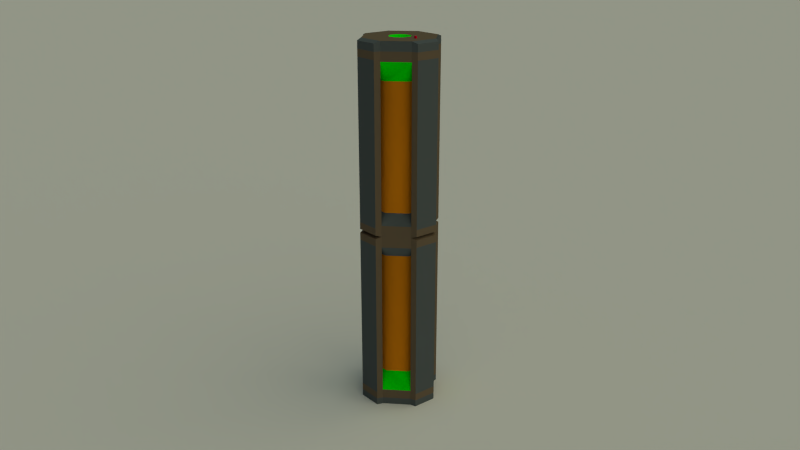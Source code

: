 # Source: energieZelle.blend  (saved by Blender 2.66.1; exported with 4.5.12 LTS)
import bpy
from mathutils import Matrix  # noqa: F401  (used for matrix-valued properties, if any)

bpy.ops.wm.read_factory_settings(use_empty=True)
scene = bpy.context.scene
scene.name = 'Scene'

# ---- collections
col_collection_1 = bpy.data.collections.new('Collection 1'); scene.collection.children.link(col_collection_1)
col_collection_10 = bpy.data.collections.new('Collection 10'); scene.collection.children.link(col_collection_10)
col_collection_10.hide_render = True
col_collection_10.hide_viewport = True

# ---- materials (node trees are filled in below, after node groups)
mat_material = bpy.data.materials.new('Material')
mat_material.alpha_threshold = 0.0
mat_material.use_transparent_shadow = False
mat_material.roughness = 0.5
mat_material.line_color = (0.0, 0.0, 0.0, 1.0)
mat_material_001 = bpy.data.materials.new('Material.001')
mat_material_001.alpha_threshold = 0.0
mat_material_001.use_transparent_shadow = False
mat_material_001.diffuse_color = (0.1046, 0.1301, 0.1441, 1.0)
mat_material_001.roughness = 0.5
mat_material_001.line_color = (0.0, 0.0, 0.0, 1.0)
mat_material_002 = bpy.data.materials.new('Material.002')
mat_material_002.alpha_threshold = 0.0
mat_material_002.use_transparent_shadow = False
mat_material_002.diffuse_color = (0.7874, 0.2627, 0.00703, 1.0)
mat_material_002.roughness = 0.5
mat_material_002.specular_intensity = 0.5034
mat_material_002.line_color = (0.0, 0.0, 0.0, 1.0)
mat_material_003 = bpy.data.materials.new('Material.003')
mat_material_003.alpha_threshold = 0.0
mat_material_003.use_transparent_shadow = False
mat_material_003.diffuse_color = (0.1746, 0.1356, 0.09306, 1.0)
mat_material_003.roughness = 0.5
mat_material_003.line_color = (0.0, 0.0, 0.0, 1.0)
mat_material_004 = bpy.data.materials.new('Material.004')
mat_material_004.alpha_threshold = 0.0
mat_material_004.use_transparent_shadow = False
mat_material_004.diffuse_color = (0.0, 1.0, 0.0, 1.0)
mat_material_004.roughness = 0.5
mat_material_004.line_color = (0.0, 0.0, 0.0, 1.0)
mat_material_005 = bpy.data.materials.new('Material.005')
mat_material_005.alpha_threshold = 0.0
mat_material_005.use_transparent_shadow = False
mat_material_005.diffuse_color = (1.0, 0.0, 0.05444, 1.0)
mat_material_005.roughness = 0.5
mat_material_005.line_color = (0.0, 0.0, 0.0, 1.0)

# ---- material node trees

# ---- world
world_world = bpy.data.worlds.new('World'); scene.world = world_world
world_world.color = (0.05088, 0.05088, 0.05088)
world_world.use_sun_shadow = False
world_world.sun_shadow_jitter_overblur = 0.0
world_world.cycles.sampling_method = 'MANUAL'
world_world.cycles.sample_map_resolution = 256

# ---- cameras
cam_camera = bpy.data.cameras.new('Camera')
cam_camera.clip_end = 100.0
cam_camera.lens = 35.0
cam_camera.sensor_width = 32.0
cam_camera.sensor_height = 18.0
cam_camera.ortho_scale = 7.314
cam_camera.dof.focus_distance = 0.0
cam_camera.dof.aperture_fstop = 128.0

# ---- lights
light_hemi = bpy.data.lights.new('Hemi', 'SUN')
light_hemi.color = (0.5592, 0.9745, 1.0)
light_hemi.transmission_factor = 0.0
light_hemi.angle = 0.1993
light_hemi.energy = 0.3
light_hemi.shadow_buffer_clip_start = 0.5
light_hemi.shadow_soft_size = 0.1
light_hemi.shadow_cascade_max_distance = 1000.0
light_hemi.cycles.use_multiple_importance_sampling = False
light_lamp = bpy.data.lights.new('Lamp', 'SUN')
light_lamp.color = (1.0, 0.9076, 0.5945)
light_lamp.transmission_factor = 0.0
light_lamp.cutoff_distance = 30.0
light_lamp.angle = 1.571
light_lamp.energy = 1.0
light_lamp.shadow_buffer_clip_start = 1.001
light_lamp.shadow_soft_size = 1.0
light_lamp.shadow_cascade_max_distance = 1000.0
light_lamp.cycles.use_multiple_importance_sampling = False

# ---- meshes
me_plane = bpy.data.meshes.new('Plane')
me_plane.from_pydata([(10.0, -10.0, 0.0), (-10.0, -10.0, 0.0), (10.0, 10.0, 0.0), (-10.0, 10.0, 0.0)], [], [(1, 0, 2, 3)])
me_plane.materials.append(mat_material)
me_plane.use_remesh_preserve_volume = False
me_plane.use_remesh_preserve_attributes = False
me_plane.use_mirror_vertex_groups = False
me_plane.update()
me_energyan = bpy.data.meshes.new('energyAn')
me_energyan.from_pydata([(0.02526, 0.06098, -0.33), (0.06098, 0.02526, -0.33), (-0.007577, 0.01829, -0.33), (0.02526, -0.06098, -0.33), (-0.02526, -0.06098, -0.33), (-0.01829, 0.007577, -0.33), (-0.01829, -0.007577, -0.33), (0.01829, -0.007577, -0.33), (0.0202, 0.04876, -0.264), (0.02526, 0.06098, 0.0), (0.06098, 0.02526, 0.0), (0.04876, 0.0202, -0.264), (0.06098, -0.02526, 0.0), (0.04876, -0.0202, -0.264), (0.02526, -0.06098, 0.0), (0.0202, -0.04876, -0.264), (-0.02526, -0.06098, 0.0), (-0.0202, -0.04876, -0.264), (-0.06098, -0.02526, 0.0), (-0.04876, -0.0202, -0.264), (-0.06098, 0.02526, 0.0), (-0.04876, 0.0202, -0.264), (-0.02526, 0.06098, 0.0), (-0.0202, 0.04876, -0.264), (-0.0202, 0.04876, -0.03918), (-0.04876, 0.0202, -0.03918), (-0.04876, -0.0202, -0.03918), (-0.0202, -0.04876, -0.03918), (0.0202, -0.04876, -0.03918), (0.04876, -0.0202, -0.03918), (0.04876, 0.0202, -0.03918), (0.0202, 0.04876, -0.03918), (0.06098, 0.02526, -0.01959), (0.06098, -0.02526, -0.01959), (0.02526, -0.06098, -0.01959), (-0.02526, -0.06098, -0.01959), (-0.06098, -0.02526, -0.01959), (-0.06098, 0.02526, -0.01959), (-0.02526, 0.06098, -0.01959), (0.02526, 0.06098, -0.01959), (0.02526, 0.06098, -0.297), (-0.02526, 0.06098, -0.297), (-0.06098, 0.02526, -0.297), (-0.06098, -0.02526, -0.297), (0.0713, 0.02181, -0.01615), (0.0713, 0.02181, -0.003446), (0.0713, -0.02181, -0.003446), (0.0713, -0.02181, -0.01615), (-0.02181, 0.0713, -0.01615), (-0.02181, 0.0713, -0.003446), (0.02181, 0.0713, -0.003446), (0.02181, 0.0713, -0.01615), (-0.02526, -0.06098, -0.297), (0.02526, -0.06098, -0.297), (0.06098, -0.02526, -0.297), (0.06098, 0.02526, -0.297), (-0.02181, 0.0713, -0.3266), (-0.02181, 0.0713, -0.3004), (0.02181, 0.0713, -0.3004), (0.02181, 0.0713, -0.3266), (0.0713, -0.02181, -0.3266), (0.0713, -0.02181, -0.3004), (0.0713, 0.02181, -0.3004), (0.0713, 0.02181, -0.3266), (-0.02181, -0.0713, -0.01615), (-0.02181, -0.0713, -0.003446), (0.02181, -0.0713, -0.003446), (0.02181, -0.0713, -0.01615), (-0.0713, -0.02181, -0.01615), (-0.0713, -0.02181, -0.003446), (-0.0713, 0.02181, -0.003446), (-0.0713, 0.02181, -0.01615), (-0.02181, -0.0713, -0.3266), (-0.02181, -0.0713, -0.3004), (0.02181, -0.0713, -0.3004), (0.02181, -0.0713, -0.3266), (-0.0713, 0.02181, -0.3266), (-0.0713, 0.02181, -0.3004), (-0.0713, -0.02181, -0.3004), (-0.0713, -0.02181, -0.3266), (0.06098, 0.02526, -0.3135), (0.06098, -0.02526, -0.3135), (0.02526, -0.06098, -0.3135), (-0.02526, -0.06098, -0.3135), (-0.06098, -0.02526, -0.3135), (-0.06098, 0.02526, -0.3135), (-0.02526, 0.06098, -0.3135), (0.02526, 0.06098, -0.3135), (-0.02181, 0.0713, -0.3135), (0.02181, 0.0713, -0.3135), (-0.0713, -0.02181, -0.3135), (-0.0713, 0.02181, -0.3135), (0.02181, -0.0713, -0.3135), (-0.02181, -0.0713, -0.3135), (0.0713, 0.02181, -0.3135), (0.0713, -0.02181, -0.3135), (-0.007577, -0.01829, -0.33), (0.007577, -0.01829, -0.33), (0.06098, -0.02526, -0.33), (0.01829, 0.007577, -0.33), (0.007577, 0.01829, -0.33), (-0.06098, -0.02526, -0.33), (-0.06098, 0.02526, -0.33), (-0.02526, 0.06098, -0.33), (-0.007577, 0.01829, -0.3212), (-0.01829, 0.007577, -0.3212), (-0.01829, -0.007577, -0.3212), (0.01829, -0.007577, -0.3212), (-0.007577, -0.01829, -0.3212), (0.007577, -0.01829, -0.3212), (0.01829, 0.007577, -0.3212), (0.007577, 0.01829, -0.3212), (-1.229e-08, 4.424e-09, -0.3212), (0.04156, 0.001478, -0.33), (0.03771, -0.001478, -0.33), (0.04156, -0.001478, -0.33), (0.03771, 0.001478, -0.33), (0.04156, 0.001478, -0.3339), (0.03771, -0.001478, -0.3339), (0.04156, -0.001478, -0.3339), (0.03771, 0.001478, -0.3339)], [], [(40, 8, 11, 55), (39, 9, 10, 32), (55, 11, 13, 54), (54, 13, 15, 53), (33, 12, 14, 34), (53, 15, 17, 52), (52, 17, 19, 43), (35, 16, 18, 36), (43, 19, 21, 42), (42, 21, 23, 41), (37, 20, 22, 38), (41, 23, 8, 40), (11, 30, 29, 13), (23, 24, 31, 8), (21, 25, 24, 23), (17, 27, 26, 19), (15, 28, 27, 17), (8, 31, 30, 11), (13, 29, 28, 15), (19, 26, 25, 21), (31, 39, 32, 30), (30, 32, 33, 29), (29, 33, 34, 28), (28, 34, 35, 27), (27, 35, 36, 26), (26, 36, 37, 25), (25, 37, 38, 24), (24, 38, 39, 31), (85, 42, 41, 86), (87, 40, 55, 80), (81, 54, 53, 82), (83, 52, 43, 84), (44, 45, 46, 47), (10, 45, 44, 32), (12, 46, 45, 10), (33, 47, 46, 12), (33, 54, 61, 47), (67, 66, 65, 64), (14, 66, 67, 34), (16, 65, 66, 14), (35, 64, 65, 16), (35, 52, 73, 64), (68, 69, 70, 71), (18, 69, 68, 36), (20, 70, 69, 18), (37, 71, 70, 20), (48, 49, 50, 51), (22, 49, 48, 38), (9, 50, 49, 22), (39, 51, 50, 9), (39, 40, 58, 51), (48, 57, 41, 38), (51, 58, 57, 48), (68, 78, 43, 36), (71, 77, 78, 68), (37, 42, 77, 71), (36, 43, 42, 37), (88, 57, 58, 89), (38, 41, 40, 39), (87, 89, 58, 40), (90, 78, 77, 91), (99, 7, 107, 110), (85, 91, 77, 42), (2, 100, 111, 104), (92, 74, 73, 93), (82, 92, 75, 3), (34, 53, 52, 35), (83, 93, 73, 52), (3, 75, 72, 4), (94, 62, 61, 95), (80, 94, 63, 1), (32, 55, 54, 33), (81, 95, 61, 54), (100, 99, 110, 111), (47, 61, 62, 44), (44, 62, 55, 32), (64, 73, 74, 67), (67, 74, 53, 34), (5, 2, 104, 105), (0, 87, 80, 1), (96, 6, 106, 108), (6, 5, 105, 106), (56, 88, 89, 59), (41, 57, 88, 86), (0, 59, 89, 87), (79, 90, 91, 76), (43, 78, 90, 84), (7, 97, 109, 107), (75, 92, 93, 72), (53, 74, 92, 82), (4, 72, 93, 83), (63, 94, 95, 60), (55, 62, 94, 80), (97, 96, 108, 109), (3, 4, 96, 97), (98, 3, 97, 7), (0, 1, 99, 100), (101, 102, 5, 6), (102, 103, 2, 5), (103, 0, 100, 2), (4, 101, 6, 96), (99, 1, 113, 116), (86, 88, 56, 103), (103, 56, 59, 0), (84, 90, 79, 101), (101, 79, 76, 102), (1, 63, 60, 98), (102, 85, 86, 103), (98, 81, 82, 3), (4, 83, 84, 101), (102, 76, 91, 85), (98, 60, 95, 81), (110, 107, 112), (109, 108, 112), (111, 110, 112), (105, 104, 112), (104, 111, 112), (106, 105, 112), (108, 106, 112), (107, 109, 112), (1, 98, 115, 113), (98, 7, 114, 115), (7, 99, 116, 114), (115, 114, 118, 119), (118, 120, 117, 119), (114, 116, 120, 118), (113, 115, 119, 117), (116, 113, 117, 120)])
me_energyan.polygons.foreach_set('use_smooth', [1, 0, 1, 1, 0, 1, 1, 0, 1, 1, 0, 1, 1, 1, 1, 1, 1, 1, 1, 1, 1, 1, 1, 1, 1, 1, 1, 1, 0, 0, 0, 0, 0, 0, 0, 0, 0, 0, 0, 0, 0, 0, 0, 0, 0, 0, 0, 0, 0, 0, 0, 0, 0, 0, 0, 0, 0, 0, 0, 0, 0, 1, 0, 1, 0, 0, 0, 0, 0, 0, 0, 0, 0, 1, 0, 0, 0, 0, 1, 0, 1, 1, 0, 0, 0, 0, 0, 1, 0, 0, 0, 0, 0, 1, 0, 0, 0, 0, 0, 0, 0, 0, 0, 0, 0, 0, 0, 0, 0, 0, 0, 0, 1, 1, 1, 1, 1, 1, 1, 1, 0, 0, 0, 0, 0, 0, 0, 0])
me_energyan.polygons.foreach_set('material_index', [3, 2, 3, 3, 2, 3, 3, 2, 3, 3, 2, 3, 1, 1, 1, 1, 1, 1, 1, 1, 0, 0, 0, 0, 0, 0, 0, 0, 2, 2, 2, 2, 2, 2, 2, 2, 2, 2, 2, 2, 2, 2, 2, 2, 2, 2, 2, 2, 2, 2, 2, 2, 0, 2, 0, 2, 0, 2, 0, 2, 2, 3, 2, 3, 2, 0, 0, 2, 0, 2, 0, 0, 2, 3, 0, 2, 0, 2, 3, 0, 3, 3, 0, 2, 0, 0, 2, 3, 0, 2, 0, 0, 2, 3, 2, 2, 2, 2, 2, 2, 2, 2, 0, 0, 0, 0, 0, 0, 0, 0, 0, 0, 1, 1, 1, 1, 1, 1, 1, 1, 2, 2, 2, 4, 4, 4, 4, 4])
me_energyan.materials.append(mat_material_001)
me_energyan.materials.append(mat_material_002)
me_energyan.materials.append(mat_material_003)
me_energyan.materials.append(mat_material_004)
me_energyan.materials.append(mat_material_005)
me_energyan.use_remesh_preserve_volume = False
me_energyan.use_remesh_preserve_attributes = False
me_energyan.use_mirror_vertex_groups = False
me_energyan.update()
me_energyaus = bpy.data.meshes.new('energyAus')
me_energyaus.from_pydata([(0.02526, 0.06098, -0.33), (0.06098, 0.02526, -0.33), (-0.007577, 0.01829, -0.33), (0.02526, -0.06098, -0.33), (-0.02526, -0.06098, -0.33), (-0.01829, 0.007577, -0.33), (-0.01829, -0.007577, -0.33), (0.01829, -0.007577, -0.33), (0.0202, 0.04876, -0.264), (0.02526, 0.06098, 0.0), (0.06098, 0.02526, 0.0), (0.04876, 0.0202, -0.264), (0.06098, -0.02526, 0.0), (0.04876, -0.0202, -0.264), (0.02526, -0.06098, 0.0), (0.0202, -0.04876, -0.264), (-0.02526, -0.06098, 0.0), (-0.0202, -0.04876, -0.264), (-0.06098, -0.02526, 0.0), (-0.04876, -0.0202, -0.264), (-0.06098, 0.02526, 0.0), (-0.04876, 0.0202, -0.264), (-0.02526, 0.06098, 0.0), (-0.0202, 0.04876, -0.264), (-0.0202, 0.04876, -0.03918), (-0.04876, 0.0202, -0.03918), (-0.04876, -0.0202, -0.03918), (-0.0202, -0.04876, -0.03918), (0.0202, -0.04876, -0.03918), (0.04876, -0.0202, -0.03918), (0.04876, 0.0202, -0.03918), (0.0202, 0.04876, -0.03918), (0.06098, 0.02526, -0.01959), (0.06098, -0.02526, -0.01959), (0.02526, -0.06098, -0.01959), (-0.02526, -0.06098, -0.01959), (-0.06098, -0.02526, -0.01959), (-0.06098, 0.02526, -0.01959), (-0.02526, 0.06098, -0.01959), (0.02526, 0.06098, -0.01959), (0.02526, 0.06098, -0.297), (-0.02526, 0.06098, -0.297), (-0.06098, 0.02526, -0.297), (-0.06098, -0.02526, -0.297), (0.0713, 0.02181, -0.01615), (0.0713, 0.02181, -0.003446), (0.0713, -0.02181, -0.003446), (0.0713, -0.02181, -0.01615), (-0.02181, 0.0713, -0.01615), (-0.02181, 0.0713, -0.003446), (0.02181, 0.0713, -0.003446), (0.02181, 0.0713, -0.01615), (-0.02526, -0.06098, -0.297), (0.02526, -0.06098, -0.297), (0.06098, -0.02526, -0.297), (0.06098, 0.02526, -0.297), (-0.02181, 0.0713, -0.3266), (-0.02181, 0.0713, -0.3004), (0.02181, 0.0713, -0.3004), (0.02181, 0.0713, -0.3266), (0.0713, -0.02181, -0.3266), (0.0713, -0.02181, -0.3004), (0.0713, 0.02181, -0.3004), (0.0713, 0.02181, -0.3266), (-0.02181, -0.0713, -0.01615), (-0.02181, -0.0713, -0.003446), (0.02181, -0.0713, -0.003446), (0.02181, -0.0713, -0.01615), (-0.0713, -0.02181, -0.01615), (-0.0713, -0.02181, -0.003446), (-0.0713, 0.02181, -0.003446), (-0.0713, 0.02181, -0.01615), (-0.02181, -0.0713, -0.3266), (-0.02181, -0.0713, -0.3004), (0.02181, -0.0713, -0.3004), (0.02181, -0.0713, -0.3266), (-0.0713, 0.02181, -0.3266), (-0.0713, 0.02181, -0.3004), (-0.0713, -0.02181, -0.3004), (-0.0713, -0.02181, -0.3266), (0.06098, 0.02526, -0.3135), (0.06098, -0.02526, -0.3135), (0.02526, -0.06098, -0.3135), (-0.02526, -0.06098, -0.3135), (-0.06098, -0.02526, -0.3135), (-0.06098, 0.02526, -0.3135), (-0.02526, 0.06098, -0.3135), (0.02526, 0.06098, -0.3135), (-0.02181, 0.0713, -0.3135), (0.02181, 0.0713, -0.3135), (-0.0713, -0.02181, -0.3135), (-0.0713, 0.02181, -0.3135), (0.02181, -0.0713, -0.3135), (-0.02181, -0.0713, -0.3135), (0.0713, 0.02181, -0.3135), (0.0713, -0.02181, -0.3135), (-0.007577, -0.01829, -0.33), (0.007577, -0.01829, -0.33), (0.06098, -0.02526, -0.33), (0.01829, 0.007577, -0.33), (0.007577, 0.01829, -0.33), (-0.06098, -0.02526, -0.33), (-0.06098, 0.02526, -0.33), (-0.02526, 0.06098, -0.33), (-0.007577, 0.01829, -0.3212), (-0.01829, 0.007577, -0.3212), (-0.01829, -0.007577, -0.3212), (0.01829, -0.007577, -0.3212), (-0.007577, -0.01829, -0.3212), (0.007577, -0.01829, -0.3212), (0.01829, 0.007577, -0.3212), (0.007577, 0.01829, -0.3212), (-1.229e-08, 4.424e-09, -0.3212), (0.04156, 0.001478, -0.33), (0.03771, -0.001478, -0.33), (0.04156, -0.001478, -0.33), (0.03771, 0.001478, -0.33), (0.04156, 0.001478, -0.3339), (0.03771, -0.001478, -0.3339), (0.04156, -0.001478, -0.3339), (0.03771, 0.001478, -0.3339)], [], [(40, 8, 11, 55), (39, 9, 10, 32), (55, 11, 13, 54), (54, 13, 15, 53), (33, 12, 14, 34), (53, 15, 17, 52), (52, 17, 19, 43), (35, 16, 18, 36), (43, 19, 21, 42), (42, 21, 23, 41), (37, 20, 22, 38), (41, 23, 8, 40), (11, 30, 29, 13), (23, 24, 31, 8), (21, 25, 24, 23), (17, 27, 26, 19), (15, 28, 27, 17), (8, 31, 30, 11), (13, 29, 28, 15), (19, 26, 25, 21), (31, 39, 32, 30), (30, 32, 33, 29), (29, 33, 34, 28), (28, 34, 35, 27), (27, 35, 36, 26), (26, 36, 37, 25), (25, 37, 38, 24), (24, 38, 39, 31), (85, 42, 41, 86), (87, 40, 55, 80), (81, 54, 53, 82), (83, 52, 43, 84), (44, 45, 46, 47), (10, 45, 44, 32), (12, 46, 45, 10), (33, 47, 46, 12), (33, 54, 61, 47), (67, 66, 65, 64), (14, 66, 67, 34), (16, 65, 66, 14), (35, 64, 65, 16), (35, 52, 73, 64), (68, 69, 70, 71), (18, 69, 68, 36), (20, 70, 69, 18), (37, 71, 70, 20), (48, 49, 50, 51), (22, 49, 48, 38), (9, 50, 49, 22), (39, 51, 50, 9), (39, 40, 58, 51), (48, 57, 41, 38), (51, 58, 57, 48), (68, 78, 43, 36), (71, 77, 78, 68), (37, 42, 77, 71), (36, 43, 42, 37), (88, 57, 58, 89), (38, 41, 40, 39), (87, 89, 58, 40), (90, 78, 77, 91), (99, 7, 107, 110), (85, 91, 77, 42), (2, 100, 111, 104), (92, 74, 73, 93), (82, 92, 75, 3), (34, 53, 52, 35), (83, 93, 73, 52), (3, 75, 72, 4), (94, 62, 61, 95), (80, 94, 63, 1), (32, 55, 54, 33), (81, 95, 61, 54), (100, 99, 110, 111), (47, 61, 62, 44), (44, 62, 55, 32), (64, 73, 74, 67), (67, 74, 53, 34), (5, 2, 104, 105), (0, 87, 80, 1), (96, 6, 106, 108), (6, 5, 105, 106), (56, 88, 89, 59), (41, 57, 88, 86), (0, 59, 89, 87), (79, 90, 91, 76), (43, 78, 90, 84), (7, 97, 109, 107), (75, 92, 93, 72), (53, 74, 92, 82), (4, 72, 93, 83), (63, 94, 95, 60), (55, 62, 94, 80), (97, 96, 108, 109), (3, 4, 96, 97), (98, 3, 97, 7), (0, 1, 99, 100), (101, 102, 5, 6), (102, 103, 2, 5), (103, 0, 100, 2), (4, 101, 6, 96), (99, 1, 113, 116), (86, 88, 56, 103), (103, 56, 59, 0), (84, 90, 79, 101), (101, 79, 76, 102), (1, 63, 60, 98), (102, 85, 86, 103), (98, 81, 82, 3), (4, 83, 84, 101), (102, 76, 91, 85), (98, 60, 95, 81), (110, 107, 112), (109, 108, 112), (111, 110, 112), (105, 104, 112), (104, 111, 112), (106, 105, 112), (108, 106, 112), (107, 109, 112), (1, 98, 115, 113), (98, 7, 114, 115), (7, 99, 116, 114), (115, 114, 118, 119), (118, 120, 117, 119), (114, 116, 120, 118), (113, 115, 119, 117), (116, 113, 117, 120)])
me_energyaus.polygons.foreach_set('use_smooth', [1, 0, 1, 1, 0, 1, 1, 0, 1, 1, 0, 1, 1, 1, 1, 1, 1, 1, 1, 1, 1, 1, 1, 1, 1, 1, 1, 1, 0, 0, 0, 0, 0, 0, 0, 0, 0, 0, 0, 0, 0, 0, 0, 0, 0, 0, 0, 0, 0, 0, 0, 0, 0, 0, 0, 0, 0, 0, 0, 0, 0, 1, 0, 1, 0, 0, 0, 0, 0, 0, 0, 0, 0, 1, 0, 0, 0, 0, 1, 0, 1, 1, 0, 0, 0, 0, 0, 1, 0, 0, 0, 0, 0, 1, 0, 0, 0, 0, 0, 0, 0, 0, 0, 0, 0, 0, 0, 0, 0, 0, 0, 0, 1, 1, 1, 1, 1, 1, 1, 1, 0, 0, 0, 0, 0, 0, 0, 0])
me_energyaus.polygons.foreach_set('material_index', [3, 2, 3, 3, 2, 3, 3, 2, 3, 3, 2, 3, 2, 2, 2, 2, 2, 2, 2, 2, 0, 0, 0, 0, 0, 0, 0, 0, 2, 2, 2, 2, 2, 2, 2, 2, 2, 2, 2, 2, 2, 2, 2, 2, 2, 2, 2, 2, 2, 2, 2, 2, 0, 2, 0, 2, 0, 2, 0, 2, 2, 3, 2, 3, 2, 0, 0, 2, 0, 2, 0, 0, 2, 3, 0, 2, 0, 2, 3, 0, 3, 3, 0, 2, 0, 0, 2, 3, 0, 2, 0, 0, 2, 3, 2, 2, 2, 2, 2, 2, 2, 2, 0, 0, 0, 0, 0, 0, 0, 0, 0, 0, 2, 2, 2, 2, 2, 2, 2, 2, 2, 2, 2, 4, 4, 4, 4, 4])
me_energyaus.materials.append(mat_material_001)
me_energyaus.materials.append(mat_material_002)
me_energyaus.materials.append(mat_material_003)
me_energyaus.materials.append(mat_material_004)
me_energyaus.materials.append(mat_material_005)
me_energyaus.use_remesh_preserve_volume = False
me_energyaus.use_remesh_preserve_attributes = False
me_energyaus.use_mirror_vertex_groups = False
me_energyaus.update()

# ---- objects
ob_plane = bpy.data.objects.new('Plane', me_plane)
ob_hemi = bpy.data.objects.new('Hemi', light_hemi)
ob_energycell = bpy.data.objects.new('energyCell', me_energyan)
ob_lamp = bpy.data.objects.new('Lamp', light_lamp)
ob_camera = bpy.data.objects.new('Camera', cam_camera)
ob_energycell_001 = bpy.data.objects.new('energyCell.001', me_energyaus)

# ---- transforms, parenting, visibility, modifiers, constraints
ob_plane.location = (0.0, 0.0, -0.3259)
ob_plane.lineart.crease_threshold = 0.0
ob_hemi.location = (4.076, 1.005, 5.904)
ob_hemi.lineart.crease_threshold = 0.0
ob_energycell.location = (0.0, 0.0, 0.0)
ob_energycell.lineart.crease_threshold = 0.0
_m = ob_energycell.modifiers.new('Mirror', 'MIRROR')
_m.use_axis = (False, False, True)
_m.use_clip = True
ob_lamp.location = (4.076, 1.005, 5.904)
ob_lamp.rotation_euler = (0.6503, 0.05522, 1.866)
ob_lamp.lock_rotations_4d = False
ob_lamp.empty_display_type = 'ARROWS'
ob_lamp.color = (0.0, 0.0, 0.0, 0.0)
ob_lamp.lineart.crease_threshold = 0.0
ob_camera.location = (1.124, -0.9187, 0.5298)
ob_camera.rotation_euler = (1.221, 3.429e-06, 0.8855)
ob_camera.scale = (1.0, 1.0, 1.0)
ob_camera.lock_rotations_4d = False
ob_camera.empty_display_type = 'ARROWS'
ob_camera.color = (0.0, 0.0, 0.0, 0.0)
ob_camera.display_type = 'WIRE'
ob_camera.lineart.crease_threshold = 0.0
ob_energycell_001.location = (0.0, 0.0, 0.0)
ob_energycell_001.lineart.crease_threshold = 0.0
_m = ob_energycell_001.modifiers.new('Mirror', 'MIRROR')
_m.use_axis = (False, False, True)
_m.use_clip = True

# ---- collection membership
col_collection_1.objects.link(ob_plane)
col_collection_1.objects.link(ob_hemi)
col_collection_1.objects.link(ob_energycell)
col_collection_1.objects.link(ob_lamp)
col_collection_1.objects.link(ob_camera)
col_collection_10.objects.link(ob_energycell_001)
col_collection_10.objects.link(ob_hemi)
col_collection_10.objects.link(ob_lamp)

# ---- scene / render settings (as saved in the file)
scene.camera = ob_camera
scene.frame_start = 1; scene.frame_end = 250; scene.frame_set(141)
scene.render.engine = 'BLENDER_EEVEE_NEXT'
scene.render.image_settings.compression = 90
scene.render.resolution_percentage = 50
scene.render.fps = 25
scene.render.dither_intensity = 0.0
scene.render.film_transparent = True
scene.render.bake_margin = 2
scene.render.bake_bias = 0.0
scene.cycles.use_denoising = False
scene.cycles.samples = 10
scene.cycles.sampling_pattern = 'TABULATED_SOBOL'
scene.cycles.light_sampling_threshold = 0.0
scene.cycles.use_adaptive_sampling = False
scene.cycles.use_light_tree = False
scene.cycles.blur_glossy = 0.0
scene.cycles.volume_bounces = 1
scene.cycles.pixel_filter_type = 'GAUSSIAN'
scene.cycles.sample_clamp_indirect = 0.0
scene.view_settings.view_transform = 'Standard'
bpy.context.view_layer.update()
